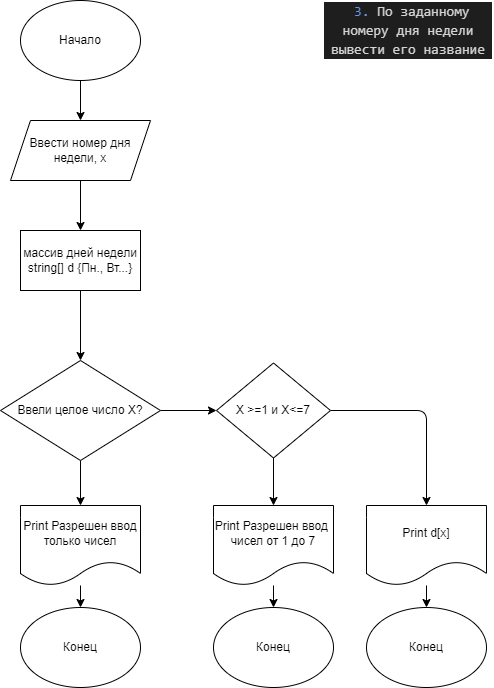

The diagram above was exported from draw.io. Its source (the exported page's mxGraphModel, read from the mxfile embedded in the PNG):
<mxGraphModel dx="1997" dy="798" grid="0" gridSize="10" guides="1" tooltips="1" connect="1" arrows="1" fold="1" page="1" pageScale="1" pageWidth="827" pageHeight="1169" math="0" shadow="0">
  <root>
    <mxCell id="0" />
    <mxCell id="1" parent="0" />
    <mxCell id="2" value="&lt;div style=&quot;color: rgb(212, 212, 212); background-color: rgb(30, 30, 30); font-family: Consolas, &amp;quot;Courier New&amp;quot;, monospace; font-size: 14px; line-height: 19px;&quot;&gt;&amp;nbsp;&lt;span style=&quot;color: #6796e6;&quot;&gt;3.&lt;/span&gt; По заданному номеру дня недели вывести его название&lt;/div&gt;" style="text;strokeColor=none;align=center;fillColor=none;html=1;verticalAlign=middle;whiteSpace=wrap;rounded=0;" vertex="1" parent="1">
      <mxGeometry x="539" y="27" width="170" height="60" as="geometry" />
    </mxCell>
    <mxCell id="5" value="" style="edgeStyle=none;html=1;" edge="1" parent="1" source="3" target="4">
      <mxGeometry relative="1" as="geometry" />
    </mxCell>
    <mxCell id="3" value="Начало" style="ellipse;whiteSpace=wrap;html=1;" vertex="1" parent="1">
      <mxGeometry x="236" y="27" width="120" height="80" as="geometry" />
    </mxCell>
    <mxCell id="7" value="" style="edgeStyle=none;html=1;" edge="1" parent="1" source="4" target="6">
      <mxGeometry relative="1" as="geometry" />
    </mxCell>
    <mxCell id="4" value="Ввести номер дня недели, x" style="shape=parallelogram;perimeter=parallelogramPerimeter;whiteSpace=wrap;html=1;fixedSize=1;" vertex="1" parent="1">
      <mxGeometry x="226" y="147" width="140" height="60" as="geometry" />
    </mxCell>
    <mxCell id="11" value="" style="edgeStyle=none;html=1;" edge="1" parent="1" source="6" target="10">
      <mxGeometry relative="1" as="geometry" />
    </mxCell>
    <mxCell id="6" value="массив дней недели&lt;br&gt;string[] d {Пн., Вт...}" style="rounded=0;whiteSpace=wrap;html=1;" vertex="1" parent="1">
      <mxGeometry x="236" y="257" width="120" height="60" as="geometry" />
    </mxCell>
    <mxCell id="25" value="" style="edgeStyle=none;html=1;" edge="1" parent="1" source="8" target="24">
      <mxGeometry relative="1" as="geometry" />
    </mxCell>
    <mxCell id="8" value="Print d[x]" style="shape=document;whiteSpace=wrap;html=1;boundedLbl=1;rounded=0;" vertex="1" parent="1">
      <mxGeometry x="582" y="532" width="120" height="80" as="geometry" />
    </mxCell>
    <mxCell id="13" value="" style="edgeStyle=none;html=1;" edge="1" parent="1" source="10" target="12">
      <mxGeometry relative="1" as="geometry" />
    </mxCell>
    <mxCell id="18" value="" style="edgeStyle=none;html=1;entryX=0.5;entryY=0;entryDx=0;entryDy=0;" edge="1" parent="1" source="10" target="19">
      <mxGeometry relative="1" as="geometry">
        <mxPoint x="296" y="527" as="targetPoint" />
      </mxGeometry>
    </mxCell>
    <mxCell id="10" value="Ввели целое число X?" style="rhombus;whiteSpace=wrap;html=1;rounded=0;" vertex="1" parent="1">
      <mxGeometry x="216" y="387" width="160" height="100" as="geometry" />
    </mxCell>
    <mxCell id="14" style="edgeStyle=none;html=1;exitX=1;exitY=0.5;exitDx=0;exitDy=0;entryX=0.5;entryY=0;entryDx=0;entryDy=0;" edge="1" parent="1" source="12" target="8">
      <mxGeometry relative="1" as="geometry">
        <Array as="points">
          <mxPoint x="642" y="437" />
        </Array>
      </mxGeometry>
    </mxCell>
    <mxCell id="16" value="" style="edgeStyle=none;html=1;" edge="1" parent="1" source="12" target="15">
      <mxGeometry relative="1" as="geometry" />
    </mxCell>
    <mxCell id="12" value="X &amp;gt;=1 и X&amp;lt;=7" style="rhombus;whiteSpace=wrap;html=1;rounded=0;" vertex="1" parent="1">
      <mxGeometry x="432" y="389.5" width="114" height="95" as="geometry" />
    </mxCell>
    <mxCell id="23" value="" style="edgeStyle=none;html=1;" edge="1" parent="1" source="15" target="22">
      <mxGeometry relative="1" as="geometry" />
    </mxCell>
    <mxCell id="15" value="Print Разрешен ввод&amp;nbsp; чисел от 1 до 7" style="shape=document;whiteSpace=wrap;html=1;boundedLbl=1;rounded=0;" vertex="1" parent="1">
      <mxGeometry x="429" y="532" width="120" height="80" as="geometry" />
    </mxCell>
    <mxCell id="21" value="" style="edgeStyle=none;html=1;" edge="1" parent="1" source="19" target="20">
      <mxGeometry relative="1" as="geometry" />
    </mxCell>
    <mxCell id="19" value="Print Разрешен ввод только чисел" style="shape=document;whiteSpace=wrap;html=1;boundedLbl=1;rounded=0;" vertex="1" parent="1">
      <mxGeometry x="236" y="532" width="120" height="80" as="geometry" />
    </mxCell>
    <mxCell id="20" value="Конец" style="ellipse;whiteSpace=wrap;html=1;" vertex="1" parent="1">
      <mxGeometry x="236" y="634" width="120" height="80" as="geometry" />
    </mxCell>
    <mxCell id="22" value="Конец" style="ellipse;whiteSpace=wrap;html=1;" vertex="1" parent="1">
      <mxGeometry x="429" y="634" width="120" height="80" as="geometry" />
    </mxCell>
    <mxCell id="24" value="Конец" style="ellipse;whiteSpace=wrap;html=1;" vertex="1" parent="1">
      <mxGeometry x="582" y="634" width="120" height="80" as="geometry" />
    </mxCell>
  </root>
</mxGraphModel>